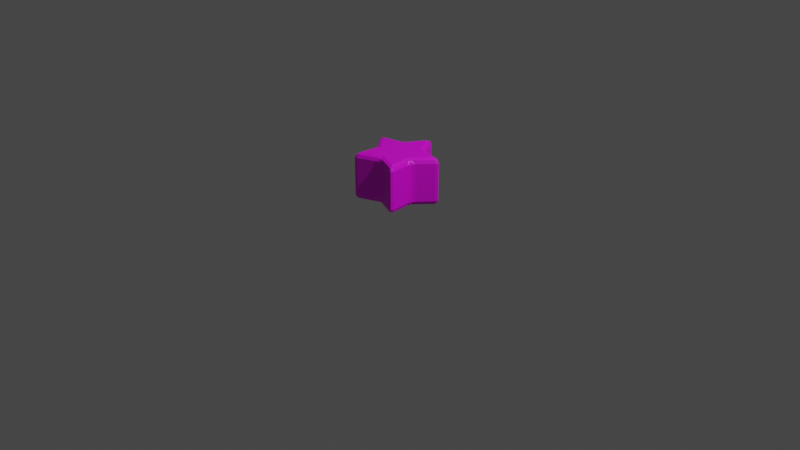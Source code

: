 # Source: model.blend  (saved by Blender 2.83.19; exported with 4.5.12 LTS)
import bpy
from mathutils import Matrix  # noqa: F401  (used for matrix-valued properties, if any)

bpy.ops.wm.read_factory_settings(use_empty=True)
scene = bpy.context.scene
scene.name = 'Scene'

# ---- collections
col_collection = bpy.data.collections.new('Collection'); scene.collection.children.link(col_collection)

# ---- images (referenced by path relative to the original .blend; pixels are not part of the script)
import os
ASSET_DIR = os.environ.get("B2B_ASSET_DIR", "")  # directory of the original .blend (textures are referenced by path, not embedded)
HERE = os.path.dirname(os.path.abspath(__file__))  # packed textures are extracted next to this script under _unpacked/

def load_image(name, relpath, width, height, colorspace="sRGB"):
    """Load a texture the original file referenced (path relative to the .blend, or extracted next to this script)."""
    p = next((c for c in (os.path.join(HERE, relpath), os.path.join(ASSET_DIR, relpath)) if relpath and os.path.exists(c)), "")
    if p:
        img = bpy.data.images.load(p, check_existing=True)
        img.name = name
    else:  # same state as the original file: an image datablock whose file is absent (Cycles renders it pink)
        img = bpy.data.images.new(name, width, height)
        img.source = "FILE"
        img.filepath = "//" + (relpath or name)
    img.colorspace_settings.name = colorspace
    return img
img_col_png = load_image('col.png', 'col.jpg', 1024, 1024, 'sRGB')

# ---- materials (node trees are filled in below, after node groups)
mat_material_002 = bpy.data.materials.new('Material.002')
mat_material_002.use_transparent_shadow = False

# ---- material node trees
mat_material_002.use_nodes = True; mat_material_002.node_tree.nodes.clear()
_N = mat_material_002.node_tree.nodes; _L = mat_material_002.node_tree.links
n0 = _N.new('ShaderNodeBsdfPrincipled'); n0.name = 'Principled BSDF'; n0.location = (10, 300)
n0.distribution = 'GGX'
n0.subsurface_method = 'BURLEY'
n0.inputs[3].default_value = 1.45
n0.inputs[27].default_value = (0.0, 0.0, 0.0, 1.0)
n0.inputs[28].default_value = 1.0
n1 = _N.new('ShaderNodeOutputMaterial'); n1.name = 'Material Output'; n1.location = (300, 300)
n2 = _N.new('ShaderNodeTexImage'); n2.name = 'Image Texture'; n2.location = (-280, 260)
n2.image = img_col_png
_L.new(n0.outputs[0], n1.inputs[0])
_L.new(n2.outputs[0], n0.inputs[0])
n1.is_active_output = True

# ---- world
world_world = bpy.data.worlds.new('World'); scene.world = world_world
world_world.use_nodes = True; world_world.node_tree.nodes.clear()
_N = world_world.node_tree.nodes; _L = world_world.node_tree.links
n0 = _N.new('ShaderNodeOutputWorld'); n0.name = 'World Output'; n0.location = (300, 300)
n1 = _N.new('ShaderNodeBackground'); n1.name = 'Background'; n1.location = (10, 300)
n1.inputs[0].default_value = (0.05088, 0.05088, 0.05088, 1.0)
_L.new(n1.outputs[0], n0.inputs[0])
n0.is_active_output = True
world_world.color = (0.05088, 0.05088, 0.05088)
world_world.use_sun_shadow = False
world_world.sun_shadow_jitter_overblur = 0.0

# ---- cameras
cam_camera = bpy.data.cameras.new('Camera')
cam_camera.clip_end = 100.0
cam_camera.ortho_scale = 7.314

# ---- lights
light_light = bpy.data.lights.new('Light', 'POINT')
light_light.transmission_factor = 0.0
light_light.energy = 1000.0
light_light.shadow_soft_size = 0.1
light_light.shadow_maximum_resolution = 0.006
light_light.use_absolute_resolution = True

# ---- meshes
me_plane = bpy.data.meshes.new('Plane')
me_plane.from_pydata([(0.02392, 0.4197, 0.2998), (-1.66e-08, 0.3713, 0.25), (-0.02392, 0.4197, 0.2998), (0.01691, 0.4035, 0.2646), (-1.916e-08, 0.4237, 0.2711), (-0.01692, 0.4035, 0.2646), (-2.172e-08, 0.4377, 0.2998), (-2.001e-08, 0.3713, 0.75), (0.02392, 0.4197, 0.7002), (-0.02392, 0.4197, 0.7002), (0.01691, 0.4035, 0.7354), (-1.83e-08, 0.4237, 0.7289), (-1.916e-08, 0.4377, 0.7002), (-0.01692, 0.4035, 0.7354), (0.3531, 0.1147, 0.25), (0.3917, 0.1524, 0.2998), (0.4065, 0.1069, 0.2998), (0.3786, 0.1408, 0.2646), (0.403, 0.1309, 0.2711), (0.4163, 0.1353, 0.2998), (0.389, 0.1086, 0.2646), (0.3917, 0.1524, 0.7002), (0.3531, 0.1147, 0.75), (0.4065, 0.1069, 0.7002), (0.3786, 0.1408, 0.7354), (0.403, 0.1309, 0.7289), (0.389, 0.1086, 0.7354), (0.4163, 0.1353, 0.7002), (0.2182, -0.3004, 0.25), (0.266, -0.3254, 0.2998), (0.2273, -0.3536, 0.2998), (0.2509, -0.3165, 0.2646), (0.249, -0.3428, 0.2711), (0.2573, -0.3541, 0.2998), (0.2235, -0.3364, 0.2646), (0.266, -0.3254, 0.7002), (0.2182, -0.3004, 0.75), (0.2273, -0.3536, 0.7002), (0.2509, -0.3165, 0.7354), (0.249, -0.3428, 0.7289), (0.2235, -0.3364, 0.7354), (0.2573, -0.3541, 0.7002), (-0.2182, -0.3004, 0.25), (-0.2273, -0.3536, 0.2998), (-0.266, -0.3254, 0.2998), (-0.2235, -0.3364, 0.2646), (-0.249, -0.3428, 0.2711), (-0.2573, -0.3541, 0.2998), (-0.2509, -0.3165, 0.2646), (-0.2273, -0.3536, 0.7002), (-0.2182, -0.3004, 0.75), (-0.266, -0.3254, 0.7002), (-0.2235, -0.3364, 0.7354), (-0.249, -0.3428, 0.7289), (-0.2509, -0.3165, 0.7354), (-0.2573, -0.3541, 0.7002), (-0.3531, 0.1147, 0.25), (-0.4065, 0.1069, 0.2998), (-0.3917, 0.1524, 0.2998), (-0.389, 0.1086, 0.2646), (-0.403, 0.1309, 0.2711), (-0.4163, 0.1353, 0.2998), (-0.3786, 0.1408, 0.2646), (-0.4065, 0.1069, 0.7002), (-0.3531, 0.1147, 0.75), (-0.3917, 0.1524, 0.7002), (-0.389, 0.1086, 0.7354), (-0.403, 0.1309, 0.7289), (-0.3786, 0.1408, 0.7354), (-0.4163, 0.1353, 0.7002), (-0.04224, -0.2772, 0.2998), (-3.026e-08, -0.2103, 0.25), (0.04224, -0.2772, 0.2998), (-0.01751, -0.2525, 0.2646), (-3.971e-08, -0.2581, 0.2711), (0.01751, -0.2525, 0.2646), (-4.353e-08, -0.2699, 0.2998), (0.04224, -0.2772, 0.7002), (-5.247e-08, -0.2103, 0.75), (-0.04224, -0.2772, 0.7002), (0.01751, -0.2525, 0.7354), (-5.542e-08, -0.2581, 0.7289), (-0.01751, -0.2525, 0.7354), (-5.554e-08, -0.2699, 0.7002), (-0.2766, -0.04547, 0.2998), (-0.2, -0.06498, 0.25), (-0.2505, -0.1258, 0.2998), (-0.2455, -0.06136, 0.2646), (-0.2455, -0.07977, 0.2711), (-0.2347, -0.09466, 0.2646), (-0.2567, -0.08341, 0.2998), (-0.2505, -0.1258, 0.7002), (-0.2, -0.06498, 0.75), (-0.2766, -0.04547, 0.7002), (-0.2347, -0.09466, 0.7354), (-0.2455, -0.07977, 0.7289), (-0.2455, -0.06136, 0.7354), (-0.2567, -0.08341, 0.7002), (-0.1287, 0.249, 0.2998), (-0.1236, 0.1701, 0.25), (-0.1971, 0.1994, 0.2998), (-0.1342, 0.2145, 0.2646), (-0.1517, 0.2088, 0.2711), (-0.1626, 0.194, 0.2646), (-0.1587, 0.2184, 0.2998), (-0.1971, 0.1994, 0.7002), (-0.1236, 0.1701, 0.75), (-0.1287, 0.249, 0.7002), (-0.1626, 0.194, 0.7354), (-0.1517, 0.2088, 0.7289), (-0.1342, 0.2145, 0.7354), (-0.1587, 0.2184, 0.7002), (0.1971, 0.1994, 0.2998), (0.1236, 0.1701, 0.25), (0.1287, 0.249, 0.2998), (0.1626, 0.194, 0.2646), (0.1517, 0.2088, 0.2711), (0.1342, 0.2145, 0.2646), (0.1587, 0.2184, 0.2998), (0.1287, 0.249, 0.7002), (0.1236, 0.1701, 0.75), (0.1971, 0.1994, 0.7002), (0.1342, 0.2145, 0.7354), (0.1517, 0.2088, 0.7289), (0.1626, 0.194, 0.7354), (0.1587, 0.2184, 0.7002), (0.2505, -0.1258, 0.2998), (0.2, -0.06498, 0.25), (0.2766, -0.04547, 0.2998), (0.2347, -0.09466, 0.2646), (0.2455, -0.07977, 0.2711), (0.2455, -0.06136, 0.2646), (0.2567, -0.08341, 0.2998), (0.2766, -0.04547, 0.7002), (0.2, -0.06498, 0.75), (0.2505, -0.1258, 0.7002), (0.2455, -0.06136, 0.7354), (0.2455, -0.07977, 0.7289), (0.2347, -0.09466, 0.7354), (0.2567, -0.08341, 0.7002)], [], [(16, 23, 133, 128), (30, 37, 77, 72), (44, 51, 91, 86), (112, 121, 21, 15), (58, 65, 105, 100), (1, 113, 14, 127, 28, 71, 42, 85, 56, 99), (22, 120, 7, 106, 64, 92, 50, 78, 36, 134), (70, 79, 49, 43), (84, 93, 63, 57), (98, 107, 9, 2), (126, 135, 35, 29), (0, 3, 4, 6), (1, 5, 4, 3), (2, 6, 4, 5), (7, 10, 11, 13), (8, 12, 11, 10), (9, 13, 11, 12), (14, 17, 18, 20), (15, 19, 18, 17), (16, 20, 18, 19), (21, 24, 25, 27), (22, 26, 25, 24), (23, 27, 25, 26), (28, 31, 32, 34), (29, 33, 32, 31), (30, 34, 32, 33), (35, 38, 39, 41), (36, 40, 39, 38), (37, 41, 39, 40), (42, 45, 46, 48), (43, 47, 46, 45), (44, 48, 46, 47), (49, 52, 53, 55), (50, 54, 53, 52), (51, 55, 53, 54), (56, 59, 60, 62), (57, 61, 60, 59), (58, 62, 60, 61), (63, 66, 67, 69), (64, 68, 67, 66), (65, 69, 67, 68), (70, 73, 74, 76), (71, 75, 74, 73), (72, 76, 74, 75), (77, 80, 81, 83), (78, 82, 81, 80), (79, 83, 81, 82), (84, 87, 88, 90), (85, 89, 88, 87), (86, 90, 88, 89), (91, 94, 95, 97), (92, 96, 95, 94), (93, 97, 95, 96), (98, 101, 102, 104), (99, 103, 102, 101), (100, 104, 102, 103), (105, 108, 109, 111), (106, 110, 109, 108), (107, 111, 109, 110), (112, 115, 116, 118), (113, 117, 116, 115), (114, 118, 116, 117), (119, 122, 123, 125), (120, 124, 123, 122), (121, 125, 123, 124), (126, 129, 130, 132), (127, 131, 130, 129), (128, 132, 130, 131), (133, 136, 137, 139), (134, 138, 137, 136), (135, 139, 137, 138), (112, 15, 17, 115), (115, 17, 14, 113), (119, 8, 10, 122), (122, 10, 7, 120), (2, 9, 12, 6), (6, 12, 8, 0), (23, 16, 19, 27), (27, 19, 15, 21), (126, 29, 31, 129), (129, 31, 28, 127), (133, 23, 26, 136), (136, 26, 22, 134), (37, 30, 33, 41), (41, 33, 29, 35), (70, 43, 45, 73), (73, 45, 42, 71), (77, 37, 40, 80), (80, 40, 36, 78), (51, 44, 47, 55), (55, 47, 43, 49), (84, 57, 59, 87), (87, 59, 56, 85), (91, 51, 54, 94), (94, 54, 50, 92), (65, 58, 61, 69), (69, 61, 57, 63), (98, 2, 5, 101), (101, 5, 1, 99), (105, 65, 68, 108), (108, 68, 64, 106), (30, 72, 75, 34), (34, 75, 71, 28), (49, 79, 82, 52), (52, 82, 78, 50), (79, 70, 76, 83), (83, 76, 72, 77), (44, 86, 89, 48), (48, 89, 85, 42), (63, 93, 96, 66), (66, 96, 92, 64), (93, 84, 90, 97), (97, 90, 86, 91), (58, 100, 103, 62), (62, 103, 99, 56), (9, 107, 110, 13), (13, 110, 106, 7), (107, 98, 104, 111), (111, 104, 100, 105), (0, 114, 117, 3), (3, 117, 113, 1), (21, 121, 124, 24), (24, 124, 120, 22), (121, 112, 118, 125), (125, 118, 114, 119), (16, 128, 131, 20), (20, 131, 127, 14), (35, 135, 138, 38), (38, 138, 134, 36), (135, 126, 132, 139), (139, 132, 128, 133), (0, 8, 119, 114)])
_uv = me_plane.uv_layers.new(name='UVMap')
_uv.uv.foreach_set('vector', [0.7843, 0.5498, 0.7843, 0.9502, 0.7157, 0.9502, 0.7157, 0.5498, 0.5843, 0.5498, 0.5843, 0.9502, 0.5157, 0.9502, 0.5157, 0.5498, 0.3843, 0.5498, 0.3843, 0.9502, 0.3157, 0.9502, 0.3157, 0.5498, 0.8843, 0.5498, 0.8843, 0.9502, 0.8157, 0.9502, 0.8157, 0.5498, 0.1843, 0.5498, 0.1843, 0.9502, 0.1157, 0.9502, 0.1157, 0.5498, 0.75, 0.4558, 0.8348, 0.3667, 0.9457, 0.3136, 0.8872, 0.2054, 0.8709, 0.08354, 0.75, 0.1057, 0.6291, 0.08354, 0.6128, 0.2054, 0.5543, 0.3136, 0.6652, 0.3667, 0.4457, 0.3136, 0.3348, 0.3667, 0.25, 0.4558, 0.1652, 0.3667, 0.05432, 0.3136, 0.1128, 0.2054, 0.1291, 0.08354, 0.25, 0.1057, 0.3709, 0.08354, 0.3872, 0.2054, 0.4843, 0.5498, 0.4843, 0.9502, 0.4157, 0.9502, 0.4157, 0.5498, 0.2843, 0.5498, 0.2843, 0.9502, 0.2157, 0.9502, 0.2157, 0.5498, 0.08433, 0.5498, 0.08433, 0.9502, 0.01567, 0.9502, 0.01567, 0.5498, 0.6843, 0.5498, 0.6843, 0.9502, 0.6157, 0.9502, 0.6157, 0.5498, 0.9843, 0.5498, 0.9809, 0.5, 0.9898, 0.5, 1.0, 0.5498, 0.75, 0.4558, 0.7282, 0.4741, 0.7384, 0.4815, 0.7718, 0.4741, 0.01567, 0.5498, 2.98e-08, 0.5498, 2.98e-08, 0.5211, 0.01912, 0.5, 0.25, 0.4558, 0.2718, 0.4741, 0.2616, 0.4815, 0.2282, 0.4741, 0.9843, 0.9502, 1.0, 0.9502, 1.0, 0.9789, 0.9809, 1.0, 0.01567, 0.9502, 0.01912, 1.0, 0.0102, 1.0, 2.98e-08, 0.9502, 0.9457, 0.3136, 0.9564, 0.34, 0.9666, 0.3326, 0.9699, 0.2985, 0.8157, 0.5498, 0.8, 0.5498, 0.8, 0.5211, 0.8191, 0.5, 0.7843, 0.5498, 0.7809, 0.5, 0.7898, 0.5, 0.8, 0.5498, 0.8157, 0.9502, 0.8191, 1.0, 0.8102, 1.0, 0.8, 0.9502, 0.4457, 0.3136, 0.4699, 0.2985, 0.4738, 0.3105, 0.4564, 0.34, 0.7843, 0.9502, 0.8, 0.9502, 0.8, 0.9789, 0.7809, 1.0, 0.8709, 0.08354, 0.8994, 0.08149, 0.8955, 0.06952, 0.8641, 0.05584, 0.6157, 0.5498, 0.6, 0.5498, 0.6, 0.5211, 0.6191, 0.5, 0.5843, 0.5498, 0.5809, 0.5, 0.5898, 0.5, 0.6, 0.5498, 0.6157, 0.9502, 0.6191, 1.0, 0.6102, 1.0, 0.6, 0.9502, 0.3709, 0.08354, 0.3641, 0.05584, 0.3767, 0.05584, 0.3994, 0.08149, 0.5843, 0.9502, 0.6, 0.9502, 0.6, 0.9789, 0.5809, 1.0, 0.6291, 0.08354, 0.6359, 0.05584, 0.6233, 0.05584, 0.6006, 0.08149, 0.4157, 0.5498, 0.4, 0.5498, 0.4, 0.5211, 0.4191, 0.5, 0.3843, 0.5498, 0.3809, 0.5, 0.3898, 0.5, 0.4, 0.5498, 0.4157, 0.9502, 0.4191, 1.0, 0.4102, 1.0, 0.4, 0.9502, 0.1291, 0.08354, 0.1006, 0.08149, 0.1045, 0.06952, 0.1359, 0.05584, 0.3843, 0.9502, 0.4, 0.9502, 0.4, 0.9789, 0.3809, 1.0, 0.5543, 0.3136, 0.5301, 0.2985, 0.5262, 0.3105, 0.5436, 0.34, 0.2157, 0.5498, 0.2, 0.5498, 0.2, 0.5211, 0.2191, 0.5, 0.1843, 0.5498, 0.1809, 0.5, 0.1898, 0.5, 0.2, 0.5498, 0.2157, 0.9502, 0.2191, 1.0, 0.2102, 1.0, 0.2, 0.9502, 0.05432, 0.3136, 0.04357, 0.34, 0.03339, 0.3326, 0.03008, 0.2985, 0.1843, 0.9502, 0.2, 0.9502, 0.2, 0.9789, 0.1809, 1.0, 0.4843, 0.5498, 0.4954, 0.5, 0.5, 0.5, 0.5, 0.5498, 0.75, 0.1057, 0.7565, 0.05584, 0.75, 0.05584, 0.7435, 0.05584, 0.5157, 0.5498, 0.5, 0.5498, 0.5, 0.5211, 0.5046, 0.5, 0.5157, 0.9502, 0.5046, 1.0, 0.5, 1.0, 0.5, 0.9502, 0.25, 0.1057, 0.2435, 0.05584, 0.25, 0.05584, 0.2565, 0.05584, 0.4843, 0.9502, 0.5, 0.9502, 0.5, 0.9789, 0.4954, 1.0, 0.2843, 0.5498, 0.2954, 0.5, 0.3, 0.5, 0.3, 0.5498, 0.6128, 0.2054, 0.5673, 0.1838, 0.5653, 0.19, 0.5633, 0.1962, 0.3157, 0.5498, 0.3, 0.5498, 0.3, 0.5211, 0.3046, 0.5, 0.3157, 0.9502, 0.3046, 1.0, 0.3, 1.0, 0.3, 0.9502, 0.1128, 0.2054, 0.06333, 0.1962, 0.06534, 0.19, 0.06734, 0.1838, 0.2843, 0.9502, 0.3, 0.9502, 0.3, 0.9789, 0.2954, 1.0, 0.08433, 0.5498, 0.0954, 0.5, 0.1, 0.5, 0.1, 0.5498, 0.6652, 0.3667, 0.6306, 0.4033, 0.6359, 0.4071, 0.6411, 0.4109, 0.1157, 0.5498, 0.1, 0.5498, 0.1, 0.5211, 0.1046, 0.5, 0.1157, 0.9502, 0.1046, 1.0, 0.1, 1.0, 0.1, 0.9502, 0.1652, 0.3667, 0.1411, 0.4109, 0.1359, 0.4071, 0.1306, 0.4033, 0.08433, 0.9502, 0.1, 0.9502, 0.1, 0.9789, 0.0954, 1.0, 0.8843, 0.5498, 0.8954, 0.5, 0.9, 0.5, 0.9, 0.5498, 0.8348, 0.3667, 0.8589, 0.4109, 0.8641, 0.4071, 0.8694, 0.4033, 0.9157, 0.5498, 0.9, 0.5498, 0.9, 0.5211, 0.9046, 0.5, 0.9157, 0.9502, 0.9046, 1.0, 0.9, 1.0, 0.9, 0.9502, 0.3348, 0.3667, 0.3694, 0.4033, 0.3641, 0.4071, 0.3589, 0.4109, 0.8843, 0.9502, 0.9, 0.9502, 0.9, 0.9789, 0.8954, 1.0, 0.6843, 0.5498, 0.6954, 0.5, 0.7, 0.5, 0.7, 0.5498, 0.8872, 0.2054, 0.9367, 0.1962, 0.9347, 0.19, 0.9327, 0.1838, 0.7157, 0.5498, 0.7, 0.5498, 0.7, 0.5211, 0.7046, 0.5, 0.7157, 0.9502, 0.7046, 1.0, 0.7, 1.0, 0.7, 0.9502, 0.3872, 0.2054, 0.4327, 0.1838, 0.4347, 0.19, 0.4367, 0.1962, 0.6843, 0.9502, 0.7, 0.9502, 0.7, 0.9789, 0.6954, 1.0, 0.8843, 0.5498, 0.8157, 0.5498, 0.8191, 0.5, 0.8954, 0.5, 0.8694, 0.4033, 0.9564, 0.34, 0.9457, 0.3136, 0.8348, 0.3667, 0.9157, 0.9502, 0.9843, 0.9502, 0.9809, 1.0, 0.9046, 1.0, 0.3589, 0.4109, 0.2718, 0.4741, 0.25, 0.4558, 0.3348, 0.3667, 0.01567, 0.5498, 0.01567, 0.9502, 2.98e-08, 0.9502, 2.98e-08, 0.5498, 1.0, 0.5498, 1.0, 0.9502, 0.9843, 0.9502, 0.9843, 0.5498, 0.7843, 0.9502, 0.7843, 0.5498, 0.8, 0.5498, 0.8, 0.9502, 0.8, 0.9502, 0.8, 0.5498, 0.8157, 0.5498, 0.8157, 0.9502, 0.6843, 0.5498, 0.6157, 0.5498, 0.6191, 0.5, 0.6954, 0.5, 0.9327, 0.1838, 0.8994, 0.08149, 0.8709, 0.08354, 0.8872, 0.2054, 0.7157, 0.9502, 0.7843, 0.9502, 0.7809, 1.0, 0.7046, 1.0, 0.4367, 0.1962, 0.4699, 0.2985, 0.4457, 0.3136, 0.3872, 0.2054, 0.5843, 0.9502, 0.5843, 0.5498, 0.6, 0.5498, 0.6, 0.9502, 0.6, 0.9502, 0.6, 0.5498, 0.6157, 0.5498, 0.6157, 0.9502, 0.4843, 0.5498, 0.4157, 0.5498, 0.4191, 0.5, 0.4954, 0.5, 0.7435, 0.05584, 0.6359, 0.05584, 0.6291, 0.08354, 0.75, 0.1057, 0.5157, 0.9502, 0.5843, 0.9502, 0.5809, 1.0, 0.5046, 1.0, 0.2565, 0.05584, 0.3641, 0.05584, 0.3709, 0.08354, 0.25, 0.1057, 0.3843, 0.9502, 0.3843, 0.5498, 0.4, 0.5498, 0.4, 0.9502, 0.4, 0.9502, 0.4, 0.5498, 0.4157, 0.5498, 0.4157, 0.9502, 0.2843, 0.5498, 0.2157, 0.5498, 0.2191, 0.5, 0.2954, 0.5, 0.5633, 0.1962, 0.5301, 0.2985, 0.5543, 0.3136, 0.6128, 0.2054, 0.3157, 0.9502, 0.3843, 0.9502, 0.3809, 1.0, 0.3046, 1.0, 0.06734, 0.1838, 0.1006, 0.08149, 0.1291, 0.08354, 0.1128, 0.2054, 0.1843, 0.9502, 0.1843, 0.5498, 0.2, 0.5498, 0.2, 0.9502, 0.2, 0.9502, 0.2, 0.5498, 0.2157, 0.5498, 0.2157, 0.9502, 0.08433, 0.5498, 0.01567, 0.5498, 0.01912, 0.5, 0.0954, 0.5, 0.6411, 0.4109, 0.7282, 0.4741, 0.75, 0.4558, 0.6652, 0.3667, 0.1157, 0.9502, 0.1843, 0.9502, 0.1809, 1.0, 0.1046, 1.0, 0.1306, 0.4033, 0.04357, 0.34, 0.05432, 0.3136, 0.1652, 0.3667, 0.5843, 0.5498, 0.5157, 0.5498, 0.5046, 0.5, 0.5809, 0.5, 0.8641, 0.05584, 0.7565, 0.05584, 0.75, 0.1057, 0.8709, 0.08354, 0.4157, 0.9502, 0.4843, 0.9502, 0.4954, 1.0, 0.4191, 1.0, 0.1359, 0.05584, 0.2435, 0.05584, 0.25, 0.1057, 0.1291, 0.08354, 0.4843, 0.9502, 0.4843, 0.5498, 0.5, 0.5498, 0.5, 0.9502, 0.5, 0.9502, 0.5, 0.5498, 0.5157, 0.5498, 0.5157, 0.9502, 0.3843, 0.5498, 0.3157, 0.5498, 0.3046, 0.5, 0.3809, 0.5, 0.6006, 0.08149, 0.5673, 0.1838, 0.6128, 0.2054, 0.6291, 0.08354, 0.2157, 0.9502, 0.2843, 0.9502, 0.2954, 1.0, 0.2191, 1.0, 0.03008, 0.2985, 0.06333, 0.1962, 0.1128, 0.2054, 0.05432, 0.3136, 0.2843, 0.9502, 0.2843, 0.5498, 0.3, 0.5498, 0.3, 0.9502, 0.3, 0.9502, 0.3, 0.5498, 0.3157, 0.5498, 0.3157, 0.9502, 0.1843, 0.5498, 0.1157, 0.5498, 0.1046, 0.5, 0.1809, 0.5, 0.5436, 0.34, 0.6306, 0.4033, 0.6652, 0.3667, 0.5543, 0.3136, 0.01567, 0.9502, 0.08433, 0.9502, 0.0954, 1.0, 0.01912, 1.0, 0.2282, 0.4741, 0.1411, 0.4109, 0.1652, 0.3667, 0.25, 0.4558, 0.08433, 0.9502, 0.08433, 0.5498, 0.1, 0.5498, 0.1, 0.9502, 0.1, 0.9502, 0.1, 0.5498, 0.1157, 0.5498, 0.1157, 0.9502, 0.9843, 0.5498, 0.9157, 0.5498, 0.9046, 0.5, 0.9809, 0.5, 0.7718, 0.4741, 0.8589, 0.4109, 0.8348, 0.3667, 0.75, 0.4558, 0.8157, 0.9502, 0.8843, 0.9502, 0.8954, 1.0, 0.8191, 1.0, 0.4564, 0.34, 0.3694, 0.4033, 0.3348, 0.3667, 0.4457, 0.3136, 0.8843, 0.9502, 0.8843, 0.5498, 0.9, 0.5498, 0.9, 0.9502, 0.9, 0.9502, 0.9, 0.5498, 0.9157, 0.5498, 0.9157, 0.9502, 0.7843, 0.5498, 0.7157, 0.5498, 0.7046, 0.5, 0.7809, 0.5, 0.9699, 0.2985, 0.9367, 0.1962, 0.8872, 0.2054, 0.9457, 0.3136, 0.6157, 0.9502, 0.6843, 0.9502, 0.6954, 1.0, 0.6191, 1.0, 0.3994, 0.08149, 0.4327, 0.1838, 0.3872, 0.2054, 0.3709, 0.08354, 0.6843, 0.9502, 0.6843, 0.5498, 0.7, 0.5498, 0.7, 0.9502, 0.7, 0.9502, 0.7, 0.5498, 0.7157, 0.5498, 0.7157, 0.9502, 0.9843, 0.5498, 0.9843, 0.9502, 0.9157, 0.9502, 0.9157, 0.5498])
me_plane.materials.append(mat_material_002)
me_plane.use_remesh_fix_poles = True
me_plane.use_remesh_preserve_attributes = False
me_plane.use_mirror_vertex_groups = False
me_plane.update()

# ---- objects
ob_light = bpy.data.objects.new('Light', light_light)
ob_camera = bpy.data.objects.new('Camera', cam_camera)
ob_plane = bpy.data.objects.new('Plane', me_plane)

# ---- transforms, parenting, visibility, modifiers, constraints
ob_light.location = (4.076, 1.005, 5.904)
ob_light.rotation_euler = (0.6503, 0.05522, 1.866)
ob_light.lock_rotations_4d = False
ob_light.empty_display_type = 'ARROWS'
ob_light.color = (0.0, 0.0, 0.0, 0.0)
ob_light.lineart.crease_threshold = 0.0
ob_camera.location = (7.359, -6.926, 4.958)
ob_camera.rotation_euler = (1.109, 0.0, 0.8149)
ob_camera.lock_rotations_4d = False
ob_camera.empty_display_type = 'ARROWS'
ob_camera.color = (0.0, 0.0, 0.0, 0.0)
ob_camera.display_type = 'WIRE'
ob_camera.lineart.crease_threshold = 0.0
ob_plane.location = (0.0, 0.0, 0.0)
ob_plane.lineart.crease_threshold = 0.0

# ---- collection membership
col_collection.objects.link(ob_light)
col_collection.objects.link(ob_camera)
col_collection.objects.link(ob_plane)

# ---- scene / render settings (as saved in the file)
scene.camera = ob_camera
scene.frame_start = 1; scene.frame_end = 250; scene.frame_set(1)
scene.render.engine = 'BLENDER_EEVEE_NEXT'
scene.cycles.use_denoising = False
scene.cycles.samples = 128
scene.cycles.sampling_pattern = 'TABULATED_SOBOL'
scene.cycles.use_adaptive_sampling = False
scene.cycles.use_light_tree = False
scene.view_settings.view_transform = 'Filmic'
bpy.context.view_layer.update()
